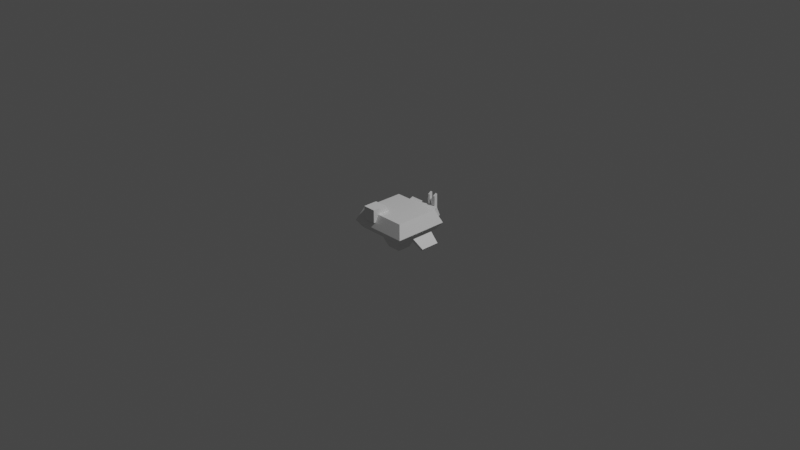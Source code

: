 # Source: 301.blend  (saved by Blender 3.3.6; exported with 4.5.12 LTS)
import bpy
from mathutils import Matrix  # noqa: F401  (used for matrix-valued properties, if any)

bpy.ops.wm.read_factory_settings(use_empty=True)
scene = bpy.context.scene
scene.name = 'Scene'

# ---- collections
col_collection = bpy.data.collections.new('Collection'); scene.collection.children.link(col_collection)

# ---- materials (node trees are filled in below, after node groups)
mat_material = bpy.data.materials.new('Material')
mat_material.alpha_threshold = 0.0
mat_material.use_transparent_shadow = False
mat_material.roughness = 0.5
mat_material.line_color = (0.0, 0.0, 0.0, 1.0)

# ---- material node trees
mat_material.use_nodes = True; mat_material.node_tree.nodes.clear()
_N = mat_material.node_tree.nodes; _L = mat_material.node_tree.links
n0 = _N.new('ShaderNodeOutputMaterial'); n0.name = 'Material Output'; n0.location = (300, 300)
n1 = _N.new('ShaderNodeBsdfPrincipled'); n1.name = 'Principled BSDF'; n1.location = (10, 300)
n1.distribution = 'GGX'
n1.subsurface_method = 'RANDOM_WALK_SKIN'
n1.inputs[3].default_value = 1.45
n1.inputs[27].default_value = (0.0, 0.0, 0.0, 1.0)
n1.inputs[28].default_value = 1.0
_L.new(n1.outputs[0], n0.inputs[0])
n0.is_active_output = True

# ---- world
world_world = bpy.data.worlds.new('World'); scene.world = world_world
world_world.use_nodes = True; world_world.node_tree.nodes.clear()
_N = world_world.node_tree.nodes; _L = world_world.node_tree.links
n0 = _N.new('ShaderNodeOutputWorld'); n0.name = 'World Output'; n0.location = (300, 300)
n1 = _N.new('ShaderNodeBackground'); n1.name = 'Background'; n1.location = (10, 300)
n1.inputs[0].default_value = (0.05088, 0.05088, 0.05088, 1.0)
_L.new(n1.outputs[0], n0.inputs[0])
n0.is_active_output = True
world_world.color = (0.05088, 0.05088, 0.05088)
world_world.use_sun_shadow = False
world_world.sun_shadow_jitter_overblur = 0.0

# ---- cameras
cam_camera = bpy.data.cameras.new('Camera')
cam_camera.clip_end = 100.0
cam_camera.ortho_scale = 7.314

# ---- lights
light_light = bpy.data.lights.new('Light', 'POINT')
light_light.transmission_factor = 0.0
light_light.energy = 1000.0
light_light.shadow_soft_size = 0.1
light_light.shadow_maximum_resolution = 0.006
light_light.use_absolute_resolution = True

# ---- meshes
me_cube = bpy.data.meshes.new('Cube')
me_cube.from_pydata([(0.2624, 0.2422, 0.1106), (0.2722, 0.2512, -0.1047), (0.2624, -0.2422, 0.1106), (0.2722, -0.2512, -0.1047), (-0.2624, 0.2422, 0.1106), (-0.2722, 0.2512, -0.1047), (-0.2624, -0.2422, 0.1106), (-0.2722, -0.2512, -0.1047), (0.325, 0.3, -0.02708), (-0.325, -0.3, -0.02708), (0.325, -0.3, -0.02708), (-0.325, 0.3, -0.02708)], [], [(0, 4, 6, 2), (10, 2, 6, 9), (9, 6, 4, 11), (5, 1, 3, 7), (8, 0, 2, 10), (11, 4, 0, 8), (5, 11, 8, 1), (1, 8, 10, 3), (7, 9, 11, 5), (3, 10, 9, 7)])
_uv = me_cube.uv_layers.new(name='UVMap')
_uv.uv.foreach_set('vector', [0.625, 0.5, 0.875, 0.5, 0.875, 0.75, 0.625, 0.75, 0.4641, 0.75, 0.625, 0.75, 0.625, 1.0, 0.4641, 1.0, 0.4641, 0.0, 0.625, 0.0, 0.625, 0.25, 0.4641, 0.25, 0.125, 0.5, 0.375, 0.5, 0.375, 0.75, 0.125, 0.75, 0.4641, 0.5, 0.625, 0.5, 0.625, 0.75, 0.4641, 0.75, 0.4641, 0.25, 0.625, 0.25, 0.625, 0.5, 0.4641, 0.5, 0.375, 0.25, 0.4641, 0.25, 0.4641, 0.5, 0.375, 0.5, 0.375, 0.5, 0.4641, 0.5, 0.4641, 0.75, 0.375, 0.75, 0.375, 0.0, 0.4641, 0.0, 0.4641, 0.25, 0.375, 0.25, 0.375, 0.75, 0.4641, 0.75, 0.4641, 1.0, 0.375, 1.0])
me_cube.materials.append(mat_material)
me_cube.use_mirror_vertex_groups = False
me_cube.update()
me_cube_001 = bpy.data.meshes.new('Cube.001')
me_cube_001.from_pydata([(-0.1145, -0.1147, -0.1016), (-0.07419, -0.07431, 0.08845), (-0.1145, 0.1147, -0.1016), (-0.07419, 0.07431, 0.08845), (0.1145, -0.1147, -0.1016), (0.07419, -0.07431, 0.08845), (0.1145, 0.1147, -0.1016), (0.07419, 0.07431, 0.08845), (-0.1328, -0.1331, -0.06167), (-0.1328, 0.1331, -0.06167), (0.1328, 0.1331, -0.06167), (0.1328, -0.1331, -0.06167)], [], [(8, 1, 3, 9), (9, 3, 7, 10), (10, 7, 5, 11), (11, 5, 1, 8), (2, 6, 4, 0), (7, 3, 1, 5), (4, 11, 8, 0), (6, 10, 11, 4), (2, 9, 10, 6), (0, 8, 9, 2)])
_uv = me_cube_001.uv_layers.new(name='UVMap')
_uv.uv.foreach_set('vector', [0.4241, 0.0, 0.625, 0.0, 0.625, 0.25, 0.4241, 0.25, 0.4241, 0.25, 0.625, 0.25, 0.625, 0.5, 0.4241, 0.5, 0.4241, 0.5, 0.625, 0.5, 0.625, 0.75, 0.4241, 0.75, 0.4241, 0.75, 0.625, 0.75, 0.625, 1.0, 0.4241, 1.0, 0.125, 0.5, 0.375, 0.5, 0.375, 0.75, 0.125, 0.75, 0.625, 0.5, 0.875, 0.5, 0.875, 0.75, 0.625, 0.75, 0.375, 0.75, 0.4241, 0.75, 0.4241, 1.0, 0.375, 1.0, 0.375, 0.5, 0.4241, 0.5, 0.4241, 0.75, 0.375, 0.75, 0.375, 0.25, 0.4241, 0.25, 0.4241, 0.5, 0.375, 0.5, 0.375, 0.0, 0.4241, 0.0, 0.4241, 0.25, 0.375, 0.25])
me_cube_001.update()
me_cube_002 = bpy.data.meshes.new('Cube.002')
me_cube_002.from_pydata([(-0.1239, -0.01685, -0.06862), (-0.1036, -0.0124, 0.06862), (-0.1239, 0.01685, -0.06862), (-0.1036, 0.0124, 0.06862), (0.1239, -0.01685, -0.06862), (0.1036, -0.0124, 0.06862), (0.1239, 0.01685, -0.06862), (0.1036, 0.0124, 0.06862)], [], [(0, 1, 3, 2), (2, 3, 7, 6), (6, 7, 5, 4), (4, 5, 1, 0), (2, 6, 4, 0), (7, 3, 1, 5)])
_uv = me_cube_002.uv_layers.new(name='UVMap')
_uv.uv.foreach_set('vector', [0.375, 0.0, 0.625, 0.0, 0.625, 0.25, 0.375, 0.25, 0.375, 0.25, 0.625, 0.25, 0.625, 0.5, 0.375, 0.5, 0.375, 0.5, 0.625, 0.5, 0.625, 0.75, 0.375, 0.75, 0.375, 0.75, 0.625, 0.75, 0.625, 1.0, 0.375, 1.0, 0.125, 0.5, 0.375, 0.5, 0.375, 0.75, 0.125, 0.75, 0.625, 0.5, 0.875, 0.5, 0.875, 0.75, 0.625, 0.75])
me_cube_002.update()
me_cube_003 = bpy.data.meshes.new('Cube.003')
me_cube_003.from_pydata([(-0.07065, -0.07065, -0.07065), (-0.07065, -0.07065, 0.07065), (-0.07065, 0.1828, -0.07065), (-0.07065, 0.08831, 0.07065), (0.07065, -0.07065, -0.07065), (0.07065, -0.07065, 0.07065), (0.07065, 0.1828, -0.07065), (0.07065, 0.08831, 0.07065)], [], [(0, 1, 3, 2), (2, 3, 7, 6), (6, 7, 5, 4), (4, 5, 1, 0), (2, 6, 4, 0), (7, 3, 1, 5)])
_uv = me_cube_003.uv_layers.new(name='UVMap')
_uv.uv.foreach_set('vector', [0.375, 0.0, 0.625, 0.0, 0.625, 0.25, 0.375, 0.25, 0.375, 0.25, 0.625, 0.25, 0.625, 0.5, 0.375, 0.5, 0.375, 0.5, 0.625, 0.5, 0.625, 0.75, 0.375, 0.75, 0.375, 0.75, 0.625, 0.75, 0.625, 1.0, 0.375, 1.0, 0.125, 0.5, 0.375, 0.5, 0.375, 0.75, 0.125, 0.75, 0.625, 0.5, 0.875, 0.5, 0.875, 0.75, 0.625, 0.75])
me_cube_003.update()
me_cube_004 = bpy.data.meshes.new('Cube.004')
me_cube_004.from_pydata([(-0.05524, -0.178, -0.03988), (-0.05524, -0.178, 0.01211), (-0.05524, 0.178, -0.03988), (-0.05524, 0.178, 0.01211), (0.05524, -0.178, -0.03988), (0.05524, -0.178, 0.01211), (0.05524, 0.178, -0.03988), (0.05524, 0.178, 0.01211)], [], [(0, 1, 3, 2), (2, 3, 7, 6), (6, 7, 5, 4), (4, 5, 1, 0), (2, 6, 4, 0), (7, 3, 1, 5)])
_uv = me_cube_004.uv_layers.new(name='UVMap')
_uv.uv.foreach_set('vector', [0.375, 0.0, 0.538, 0.0, 0.538, 0.25, 0.375, 0.25, 0.375, 0.25, 0.538, 0.25, 0.538, 0.5, 0.375, 0.5, 0.375, 0.5, 0.538, 0.5, 0.538, 0.75, 0.375, 0.75, 0.375, 0.75, 0.538, 0.75, 0.538, 1.0, 0.375, 1.0, 0.125, 0.5, 0.375, 0.5, 0.375, 0.75, 0.125, 0.75, 0.538, 0.5, 0.875, 0.5, 0.875, 0.75, 0.538, 0.75])
me_cube_004.update()
me_cube_005 = bpy.data.meshes.new('Cube.005')
me_cube_005.from_pydata([(-0.01469, -0.01372, -0.08677), (-0.01319, -0.009133, 0.08661), (-0.01469, 0.01372, -0.08677), (-0.01319, 0.009133, 0.08661), (0.01319, -0.01372, -0.08661), (0.01504, -0.009133, 0.06877), (0.01319, 0.01372, -0.08661), (0.01504, 0.009133, 0.06877)], [], [(0, 1, 3, 2), (2, 3, 7, 6), (6, 7, 5, 4), (4, 5, 1, 0), (2, 6, 4, 0), (7, 3, 1, 5)])
_uv = me_cube_005.uv_layers.new(name='UVMap')
_uv.uv.foreach_set('vector', [0.375, 0.0, 0.625, 0.0, 0.625, 0.25, 0.375, 0.25, 0.375, 0.25, 0.625, 0.25, 0.625, 0.5, 0.375, 0.5, 0.375, 0.5, 0.625, 0.5, 0.625, 0.75, 0.375, 0.75, 0.375, 0.75, 0.625, 0.75, 0.625, 1.0, 0.375, 1.0, 0.125, 0.5, 0.375, 0.5, 0.375, 0.75, 0.125, 0.75, 0.625, 0.5, 0.875, 0.5, 0.875, 0.75, 0.625, 0.75])
me_cube_005.update()

# ---- objects
ob_cube = bpy.data.objects.new('Cube', me_cube)
ob_light = bpy.data.objects.new('Light', light_light)
ob_camera = bpy.data.objects.new('Camera', cam_camera)
ob_cube_001 = bpy.data.objects.new('Cube.001', me_cube_001)
ob_cube_002 = bpy.data.objects.new('Cube.002', me_cube_002)
ob_cube_003 = bpy.data.objects.new('Cube.003', me_cube_003)
ob_cube_004 = bpy.data.objects.new('Cube.004', me_cube_004)
ob_cube_005 = bpy.data.objects.new('Cube.005', me_cube_005)
ob_cube_006 = bpy.data.objects.new('Cube.006', me_cube_005)

# ---- transforms, parenting, visibility, modifiers, constraints
ob_cube.location = (0.0, 0.0, 0.0)
ob_cube.lock_rotations_4d = False
ob_cube.empty_display_type = 'ARROWS'
ob_cube.lineart.crease_threshold = 0.0
ob_light.location = (4.076, 1.005, 5.904)
ob_light.rotation_euler = (0.6503, 0.05522, 1.866)
ob_light.lock_rotations_4d = False
ob_light.empty_display_type = 'ARROWS'
ob_light.color = (0.0, 0.0, 0.0, 0.0)
ob_light.lineart.crease_threshold = 0.0
ob_camera.location = (7.359, -6.926, 4.958)
ob_camera.rotation_euler = (1.109, 0.0, 0.8149)
ob_camera.lock_rotations_4d = False
ob_camera.empty_display_type = 'ARROWS'
ob_camera.color = (0.0, 0.0, 0.0, 0.0)
ob_camera.display_type = 'WIRE'
ob_camera.lineart.crease_threshold = 0.0
ob_cube_001.location = (0.0, 0.0, -0.2274)
ob_cube_001.rotation_euler = (-0.0, 3.142, -0.0)
ob_cube_002.location = (0.3852, -0.001811, -0.116)
ob_cube_002.rotation_euler = (2.169, -0.0, 1.571)
_m = ob_cube_002.modifiers.new('Mirror', 'MIRROR')
_m.mirror_object = ob_cube
ob_cube_003.location = (-0.1199, -0.229, 0.1039)
ob_cube_004.location = (0.06358, 0.3065, 0.06053)
ob_cube_004.rotation_euler = (-0.0, -1.173, -1.571)
ob_cube_005.location = (0.1959, 0.3127, 0.1393)
ob_cube_005.rotation_euler = (-3.907e-08, -0.01633, -1.571)
ob_cube_005.scale = (1.215, 1.215, 1.215)
ob_cube_006.location = (0.1263, 0.3127, 0.1393)
ob_cube_006.rotation_euler = (-3.907e-08, -0.01633, -1.571)
ob_cube_006.scale = (1.215, 1.215, 1.215)

# ---- collection membership
col_collection.objects.link(ob_cube)
col_collection.objects.link(ob_light)
col_collection.objects.link(ob_camera)
col_collection.objects.link(ob_cube_001)
col_collection.objects.link(ob_cube_002)
col_collection.objects.link(ob_cube_003)
col_collection.objects.link(ob_cube_004)
col_collection.objects.link(ob_cube_005)
col_collection.objects.link(ob_cube_006)

# ---- scene / render settings (as saved in the file)
scene.camera = ob_camera
scene.frame_start = 1; scene.frame_end = 250; scene.frame_set(1)
scene.render.engine = 'BLENDER_EEVEE_NEXT'
scene.cycles.sampling_pattern = 'TABULATED_SOBOL'
scene.cycles.use_light_tree = False
scene.view_settings.view_transform = 'Filmic'
bpy.context.view_layer.update()
